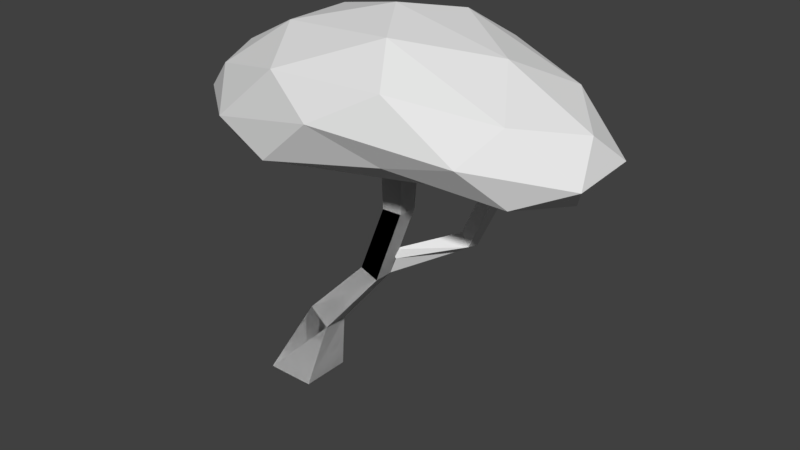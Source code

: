 # Source: SM_Japanese_Maple_01_blend.blend  (saved by Blender 2.80.75; exported with 4.5.12 LTS)
import bpy
from mathutils import Matrix  # noqa: F401  (used for matrix-valued properties, if any)

bpy.ops.wm.read_factory_settings(use_empty=True)
scene = bpy.context.scene
scene.name = 'Scene'

# ---- world
world_world = bpy.data.worlds.new('World'); scene.world = world_world
world_world.color = (0.05088, 0.05088, 0.05088)
world_world.use_sun_shadow = False
world_world.sun_shadow_jitter_overblur = 0.0

# ---- meshes
me_plane = bpy.data.meshes.new('Plane')
me_plane.from_pydata([(-0.4015, -0.4015, 0.0), (0.4015, -0.4015, 0.0), (-0.4015, 0.4015, 0.0), (0.4015, 0.4015, 0.0), (0.3464, -0.2, 1.32), (0.6484, -0.2, 1.058), (0.3464, 0.2, 1.32), (0.6484, 0.2, 1.058), (1.348, -0.1551, 2.349), (1.636, -0.1551, 2.235), (1.348, 0.1551, 2.349), (1.636, 0.1551, 2.235), (1.77, -0.1551, 3.424), (2.08, -0.1551, 3.431), (1.77, 0.1551, 3.424), (2.08, 0.1551, 3.431), (1.753, -0.1938, 4.591), (2.14, -0.1938, 4.599), (1.753, 0.1938, 4.591), (2.14, 0.1938, 4.599), (-0.4015, -0.4015, 0.0), (0.4015, -0.4015, 0.0), (-0.4015, 0.4015, 0.0), (0.4015, 0.4015, 0.0), (0.3464, -0.2, 1.32), (0.6484, -0.2, 1.058), (0.3464, 0.2, 1.32), (0.6484, 0.2, 1.058), (1.348, -0.1551, 2.349), (1.636, -0.1551, 2.235), (1.77, -0.1551, 3.424), (2.08, -0.1551, 3.431), (1.77, 0.1551, 3.424), (2.08, 0.1551, 3.431), (1.753, -0.1938, 4.591), (2.14, -0.1938, 4.599), (1.753, 0.1938, 4.591), (2.14, 0.1938, 4.599), (1.7, 0.1006, 2.66), (1.766, 0.1235, 2.523), (2.53, 0.656, 2.989), (2.7, 0.5961, 2.834), (2.518, 0.8835, 2.928), (2.689, 0.8237, 2.772), (2.783, 0.8317, 3.724), (2.985, 0.8105, 3.65), (2.786, 1.052, 3.646), (2.988, 1.03, 3.572), (2.798, 0.5392, 4.446), (3.061, 0.5681, 4.349), (2.798, 0.8112, 4.521), (3.061, 0.8405, 4.425)], [], [(1, 3, 7, 5), (2, 0, 4, 6), (3, 2, 6, 7), (0, 1, 5, 4), (7, 6, 10, 11), (4, 5, 9, 8), (5, 7, 11, 9), (6, 4, 8, 10), (8, 9, 13, 12), (9, 11, 15, 13), (10, 8, 12, 14), (11, 10, 14, 15), (13, 15, 19, 17), (14, 12, 16, 18), (15, 14, 18, 19), (12, 13, 17, 16), (21, 23, 27, 25), (22, 20, 24, 26), (23, 22, 26, 27), (20, 21, 25, 24), (27, 26, 10, 11), (24, 25, 29, 28), (25, 27, 11, 29), (26, 24, 28, 10), (28, 29, 31, 30), (29, 11, 33, 31), (10, 28, 30, 32), (11, 10, 32, 33), (31, 33, 37, 35), (32, 30, 34, 36), (33, 32, 36, 37), (30, 31, 35, 34), (11, 10, 42, 43), (38, 39, 41, 40), (39, 11, 43, 41), (10, 38, 40, 42), (40, 41, 45, 44), (41, 43, 47, 45), (42, 40, 44, 46), (43, 42, 46, 47), (45, 47, 51, 49), (46, 44, 48, 50), (47, 46, 50, 51), (44, 45, 49, 48)])
_uv = me_plane.uv_layers.new(name='UVMap')
_uv.uv.foreach_set('vector', [0.0, 0.0, 0.0, 0.0, 0.0, 0.0, 0.0, 0.0, 0.0, 0.0, 0.0, 0.0, 0.0, 0.0, 0.0, 0.0, 0.0, 0.0, 0.0, 0.0, 0.0, 0.0, 0.0, 0.0, 0.0, 0.0, 0.0, 0.0, 0.0, 0.0, 0.0, 0.0, 0.0, 0.0, 0.0, 0.0, 0.0, 0.0, 0.0, 0.0, 0.0, 0.0, 0.0, 0.0, 0.0, 0.0, 0.0, 0.0, 0.0, 0.0, 0.0, 0.0, 0.0, 0.0, 0.0, 0.0, 0.0, 0.0, 0.0, 0.0, 0.0, 0.0, 0.0, 0.0, 0.0, 0.0, 0.0, 0.0, 0.0, 0.0, 0.0, 0.0, 0.0, 0.0, 0.0, 0.0, 0.0, 0.0, 0.0, 0.0, 0.0, 0.0, 0.0, 0.0, 0.0, 0.0, 0.0, 0.0, 0.0, 0.0, 0.0, 0.0, 0.0, 0.0, 0.0, 0.0, 0.0, 0.0, 0.0, 0.0, 0.0, 0.0, 0.0, 0.0, 0.0, 0.0, 0.0, 0.0, 0.0, 0.0, 0.0, 0.0, 0.0, 0.0, 0.0, 0.0, 0.0, 0.0, 0.0, 0.0, 0.0, 0.0, 0.0, 0.0, 0.0, 0.0, 0.0, 0.0, 0.0, 0.0, 0.0, 0.0, 0.0, 0.0, 0.0, 0.0, 0.0, 0.0, 0.0, 0.0, 0.0, 0.0, 0.0, 0.0, 0.0, 0.0, 0.0, 0.0, 0.0, 0.0, 0.0, 0.0, 0.0, 0.0, 0.0, 0.0, 0.0, 0.0, 0.0, 0.0, 0.0, 0.0, 0.0, 0.0, 0.0, 0.0, 0.0, 0.0, 0.0, 0.0, 0.0, 0.0, 0.0, 0.0, 0.0, 0.0, 0.0, 0.0, 0.0, 0.0, 0.0, 0.0, 0.0, 0.0, 0.0, 0.0, 0.0, 0.0, 0.0, 0.0, 0.0, 0.0, 0.0, 0.0, 0.0, 0.0, 0.0, 0.0, 0.0, 0.0, 0.0, 0.0, 0.0, 0.0, 0.0, 0.0, 0.0, 0.0, 0.0, 0.0, 0.0, 0.0, 0.0, 0.0, 0.0, 0.0, 0.0, 0.0, 0.0, 0.0, 0.0, 0.0, 0.0, 0.0, 0.0, 0.0, 0.0, 0.0, 0.0, 0.0, 0.0, 0.0, 0.0, 0.0, 0.0, 0.0, 0.0, 0.0, 0.0, 0.0, 0.0, 0.0, 0.0, 0.0, 0.0, 0.0, 0.0, 0.0, 0.0, 0.0, 0.0, 0.0, 0.0, 0.0, 0.0, 0.0, 0.0, 0.0, 0.0, 0.0, 0.0, 0.0, 0.0, 0.0, 0.0, 0.0, 0.0, 0.0, 0.0, 0.0, 0.0, 0.0, 0.0, 0.0, 0.0, 0.0, 0.0, 0.0, 0.0, 0.0, 0.0, 0.0, 0.0, 0.0, 0.0, 0.0, 0.0, 0.0, 0.0, 0.0, 0.0, 0.0, 0.0, 0.0, 0.0, 0.0, 0.0, 0.0, 0.0, 0.0, 0.0, 0.0, 0.0, 0.0, 0.0, 0.0, 0.0, 0.0, 0.0, 0.0, 0.0, 0.0, 0.0, 0.0, 0.0, 0.0, 0.0, 0.0, 0.0, 0.0, 0.0, 0.0, 0.0, 0.0, 0.0, 0.0, 0.0, 0.0, 0.0, 0.0, 0.0, 0.0, 0.0, 0.0, 0.0, 0.0, 0.0, 0.0, 0.0, 0.0, 0.0, 0.0, 0.0, 0.0, 0.0, 0.0, 0.0, 0.0, 0.0, 0.0, 0.0, 0.0])
me_plane.use_remesh_preserve_volume = False
me_plane.use_remesh_preserve_attributes = False
me_plane.use_mirror_vertex_groups = False
me_plane.update()
me_icosphere = bpy.data.meshes.new('Icosphere')
me_icosphere.from_pydata([(6.581e-05, 0.001025, -1.035), (2.415, -0.8607, -0.8746), (-0.8952, -1.62, -0.9004), (-2.867, 1.45e-07, -1.193), (-0.8952, 1.663, -0.8679), (2.409, 0.8607, -0.8005), (0.9154, -1.393, 0.3712), (-2.33, -0.8828, -0.08032), (-2.33, 0.887, -0.07716), (0.9125, 1.393, 0.408), (2.982, 8.867e-08, -0.04297), (-2.738e-07, -1.916e-08, 1.0), (-0.5279, -0.9733, -1.129), (1.413, -0.5059, -1.016), (0.8702, -1.334, -0.6051), (2.836, 8.408e-08, -0.9951), (1.411, 0.5059, -0.9924), (-1.683, 0.0007113, -1.338), (-2.203, -0.8514, -1.176), (-0.5279, 1.003, -1.107), (-2.203, 0.8577, -1.172), (0.8676, 1.336, -0.5715), (3.172, -0.5059, -0.5406), (3.168, 0.5059, -0.4829), (-2.738e-07, -1.735, -0.1351), (1.96, -1.324, -0.3305), (-3.06, -0.5059, -0.6765), (-1.89, -1.437, -0.5854), (-1.89, 1.459, -0.5693), (-3.06, 0.5059, -0.6765), (1.953, 1.324, -0.2402), (-2.738e-07, 1.754, -0.1211), (2.296, -0.8186, 0.1287), (-0.8569, -1.433, 0.2978), (-2.742, 1.047e-07, -0.03726), (-0.8569, 1.453, 0.3133), (2.291, 0.8186, 0.1953), (0.5357, -0.8186, 0.8351), (1.748, 3.194e-08, 0.6184), (-1.38, -0.5298, 0.6272), (-1.38, 0.5344, 0.6306), (0.535, 0.8186, 0.8441)], [], [(0, 13, 12), (1, 13, 15), (0, 12, 17), (0, 17, 19), (0, 19, 16), (1, 15, 22), (2, 14, 24), (3, 18, 26), (4, 20, 28), (5, 21, 30), (1, 22, 25), (2, 24, 27), (3, 26, 29), (4, 28, 31), (5, 30, 23), (6, 32, 37), (7, 33, 39), (8, 34, 40), (9, 35, 41), (10, 36, 38), (38, 41, 11), (38, 36, 41), (36, 9, 41), (41, 40, 11), (41, 35, 40), (35, 8, 40), (40, 39, 11), (40, 34, 39), (34, 7, 39), (39, 37, 11), (39, 33, 37), (33, 6, 37), (37, 38, 11), (37, 32, 38), (32, 10, 38), (23, 36, 10), (23, 30, 36), (30, 9, 36), (31, 35, 9), (31, 28, 35), (28, 8, 35), (29, 34, 8), (29, 26, 34), (26, 7, 34), (27, 33, 7), (27, 24, 33), (24, 6, 33), (25, 32, 6), (25, 22, 32), (22, 10, 32), (30, 31, 9), (30, 21, 31), (21, 4, 31), (28, 29, 8), (28, 20, 29), (20, 3, 29), (26, 27, 7), (26, 18, 27), (18, 2, 27), (24, 25, 6), (24, 14, 25), (14, 1, 25), (22, 23, 10), (22, 15, 23), (15, 5, 23), (16, 21, 5), (16, 19, 21), (19, 4, 21), (19, 20, 4), (19, 17, 20), (17, 3, 20), (17, 18, 3), (17, 12, 18), (12, 2, 18), (15, 16, 5), (15, 13, 16), (13, 0, 16), (12, 14, 2), (12, 13, 14), (13, 1, 14)])
_uv = me_icosphere.uv_layers.new(name='UVMap')
_uv.uv.foreach_set('vector', [0.8182, 0.0, 0.7727, 0.07873, 0.8636, 0.07873, 0.7273, 0.1575, 0.6818, 0.07873, 0.6364, 0.1575, 0.09091, 0.0, 0.04545, 0.07873, 0.1364, 0.07873, 0.2727, 0.0, 0.2273, 0.07873, 0.3182, 0.07873, 0.4545, 0.0, 0.4091, 0.07873, 0.5, 0.07873, 0.7273, 0.1575, 0.6364, 0.1575, 0.6818, 0.2362, 0.9091, 0.1575, 0.8182, 0.1575, 0.8636, 0.2362, 0.1818, 0.1575, 0.09091, 0.1575, 0.1364, 0.2362, 0.3636, 0.1575, 0.2727, 0.1575, 0.3182, 0.2362, 0.5455, 0.1575, 0.4545, 0.1575, 0.5, 0.2362, 0.7273, 0.1575, 0.6818, 0.2362, 0.7727, 0.2362, 0.9091, 0.1575, 0.8636, 0.2362, 0.9545, 0.2362, 0.1818, 0.1575, 0.1364, 0.2362, 0.2273, 0.2362, 0.3636, 0.1575, 0.3182, 0.2362, 0.4091, 0.2362, 0.5455, 0.1575, 0.5, 0.2362, 0.5909, 0.2362, 0.8182, 0.3149, 0.7273, 0.3149, 0.7727, 0.3937, 1.0, 0.3149, 0.9091, 0.3149, 0.9545, 0.3937, 0.2727, 0.3149, 0.1818, 0.3149, 0.2273, 0.3937, 0.4545, 0.3149, 0.3636, 0.3149, 0.4091, 0.3937, 0.6364, 0.3149, 0.5455, 0.3149, 0.5909, 0.3937, 0.5909, 0.3937, 0.5, 0.3937, 0.5455, 0.4724, 0.5909, 0.3937, 0.5455, 0.3149, 0.5, 0.3937, 0.5455, 0.3149, 0.4545, 0.3149, 0.5, 0.3937, 0.4091, 0.3937, 0.3182, 0.3937, 0.3636, 0.4724, 0.4091, 0.3937, 0.3636, 0.3149, 0.3182, 0.3937, 0.3636, 0.3149, 0.2727, 0.3149, 0.3182, 0.3937, 0.2273, 0.3937, 0.1364, 0.3937, 0.1818, 0.4724, 0.2273, 0.3937, 0.1818, 0.3149, 0.1364, 0.3937, 0.1818, 0.3149, 0.09091, 0.3149, 0.1364, 0.3937, 0.9545, 0.3937, 0.8636, 0.3937, 0.9091, 0.4724, 0.9545, 0.3937, 0.9091, 0.3149, 0.8636, 0.3937, 0.9091, 0.3149, 0.8182, 0.3149, 0.8636, 0.3937, 0.7727, 0.3937, 0.6818, 0.3937, 0.7273, 0.4724, 0.7727, 0.3937, 0.7273, 0.3149, 0.6818, 0.3937, 0.7273, 0.3149, 0.6364, 0.3149, 0.6818, 0.3937, 0.5909, 0.2362, 0.5455, 0.3149, 0.6364, 0.3149, 0.5909, 0.2362, 0.5, 0.2362, 0.5455, 0.3149, 0.5, 0.2362, 0.4545, 0.3149, 0.5455, 0.3149, 0.4091, 0.2362, 0.3636, 0.3149, 0.4545, 0.3149, 0.4091, 0.2362, 0.3182, 0.2362, 0.3636, 0.3149, 0.3182, 0.2362, 0.2727, 0.3149, 0.3636, 0.3149, 0.2273, 0.2362, 0.1818, 0.3149, 0.2727, 0.3149, 0.2273, 0.2362, 0.1364, 0.2362, 0.1818, 0.3149, 0.1364, 0.2362, 0.09091, 0.3149, 0.1818, 0.3149, 0.9545, 0.2362, 0.9091, 0.3149, 1.0, 0.3149, 0.9545, 0.2362, 0.8636, 0.2362, 0.9091, 0.3149, 0.8636, 0.2362, 0.8182, 0.3149, 0.9091, 0.3149, 0.7727, 0.2362, 0.7273, 0.3149, 0.8182, 0.3149, 0.7727, 0.2362, 0.6818, 0.2362, 0.7273, 0.3149, 0.6818, 0.2362, 0.6364, 0.3149, 0.7273, 0.3149, 0.5, 0.2362, 0.4091, 0.2362, 0.4545, 0.3149, 0.5, 0.2362, 0.4545, 0.1575, 0.4091, 0.2362, 0.4545, 0.1575, 0.3636, 0.1575, 0.4091, 0.2362, 0.3182, 0.2362, 0.2273, 0.2362, 0.2727, 0.3149, 0.3182, 0.2362, 0.2727, 0.1575, 0.2273, 0.2362, 0.2727, 0.1575, 0.1818, 0.1575, 0.2273, 0.2362, 0.1364, 0.2362, 0.04545, 0.2362, 0.09091, 0.3149, 0.1364, 0.2362, 0.09091, 0.1575, 0.04545, 0.2362, 0.09091, 0.1575, 0.0, 0.1575, 0.04545, 0.2362, 0.8636, 0.2362, 0.7727, 0.2362, 0.8182, 0.3149, 0.8636, 0.2362, 0.8182, 0.1575, 0.7727, 0.2362, 0.8182, 0.1575, 0.7273, 0.1575, 0.7727, 0.2362, 0.6818, 0.2362, 0.5909, 0.2362, 0.6364, 0.3149, 0.6818, 0.2362, 0.6364, 0.1575, 0.5909, 0.2362, 0.6364, 0.1575, 0.5455, 0.1575, 0.5909, 0.2362, 0.5, 0.07873, 0.4545, 0.1575, 0.5455, 0.1575, 0.5, 0.07873, 0.4091, 0.07873, 0.4545, 0.1575, 0.4091, 0.07873, 0.3636, 0.1575, 0.4545, 0.1575, 0.3182, 0.07873, 0.2727, 0.1575, 0.3636, 0.1575, 0.3182, 0.07873, 0.2273, 0.07873, 0.2727, 0.1575, 0.2273, 0.07873, 0.1818, 0.1575, 0.2727, 0.1575, 0.1364, 0.07873, 0.09091, 0.1575, 0.1818, 0.1575, 0.1364, 0.07873, 0.04545, 0.07873, 0.09091, 0.1575, 0.04545, 0.07873, 0.0, 0.1575, 0.09091, 0.1575, 0.6364, 0.1575, 0.5909, 0.07873, 0.5455, 0.1575, 0.6364, 0.1575, 0.6818, 0.07873, 0.5909, 0.07873, 0.6818, 0.07873, 0.6364, 0.0, 0.5909, 0.07873, 0.8636, 0.07873, 0.8182, 0.1575, 0.9091, 0.1575, 0.8636, 0.07873, 0.7727, 0.07873, 0.8182, 0.1575, 0.7727, 0.07873, 0.7273, 0.1575, 0.8182, 0.1575])
me_icosphere.use_remesh_preserve_volume = False
me_icosphere.use_remesh_preserve_attributes = False
me_icosphere.use_mirror_vertex_groups = False
me_icosphere.update()

# ---- objects
ob_trunk = bpy.data.objects.new('Trunk', me_plane)
ob_leaves = bpy.data.objects.new('Leaves', me_icosphere)

# ---- transforms, parenting, visibility, modifiers, constraints
ob_trunk.location = (0.0, 0.0, 0.0)
ob_trunk.lineart.crease_threshold = 0.0
ob_leaves.location = (1.881, -7.162e-07, 5.331)
ob_leaves.lineart.crease_threshold = 0.0

# ---- collection membership
scene.collection.objects.link(ob_trunk)
scene.collection.objects.link(ob_leaves)

# ---- scene / render settings (as saved in the file)
scene.frame_start = 1; scene.frame_end = 250; scene.frame_set(1)
scene.render.engine = 'CYCLES'
scene.render.resolution_percentage = 50
scene.render.dither_intensity = 0.0
scene.cycles.use_denoising = False
scene.cycles.samples = 128
scene.cycles.sampling_pattern = 'TABULATED_SOBOL'
scene.cycles.use_adaptive_sampling = False
scene.cycles.use_light_tree = False
scene.view_settings.view_transform = 'Standard'
bpy.context.view_layer.update()

# ---- added for rendering (the .blend has no active camera and no usable light): camera, sun
cam_auto = bpy.data.cameras.new('AutoCamera')
cam_auto.lens = 50.0
cam_auto.sensor_width = 36.0
cam_auto.clip_end = 1000.0
ob_auto_camera = bpy.data.objects.new('AutoCamera', cam_auto)
scene.collection.objects.link(ob_auto_camera)
ob_auto_camera.location = (10.768, -10.5875, 10.2299)
ob_auto_camera.rotation_euler = (1.09748, -7.21219e-08, 0.694738)
scene.camera = ob_auto_camera
light_auto_sun = bpy.data.lights.new('AutoSun', 'SUN')
light_auto_sun.energy = 3.0
light_auto_sun.angle = 0.0523599
ob_auto_sun = bpy.data.objects.new('AutoSun', light_auto_sun)
scene.collection.objects.link(ob_auto_sun)
ob_auto_sun.rotation_euler = (0.872665, 0.174533, 0.523599)
bpy.context.view_layer.update()
